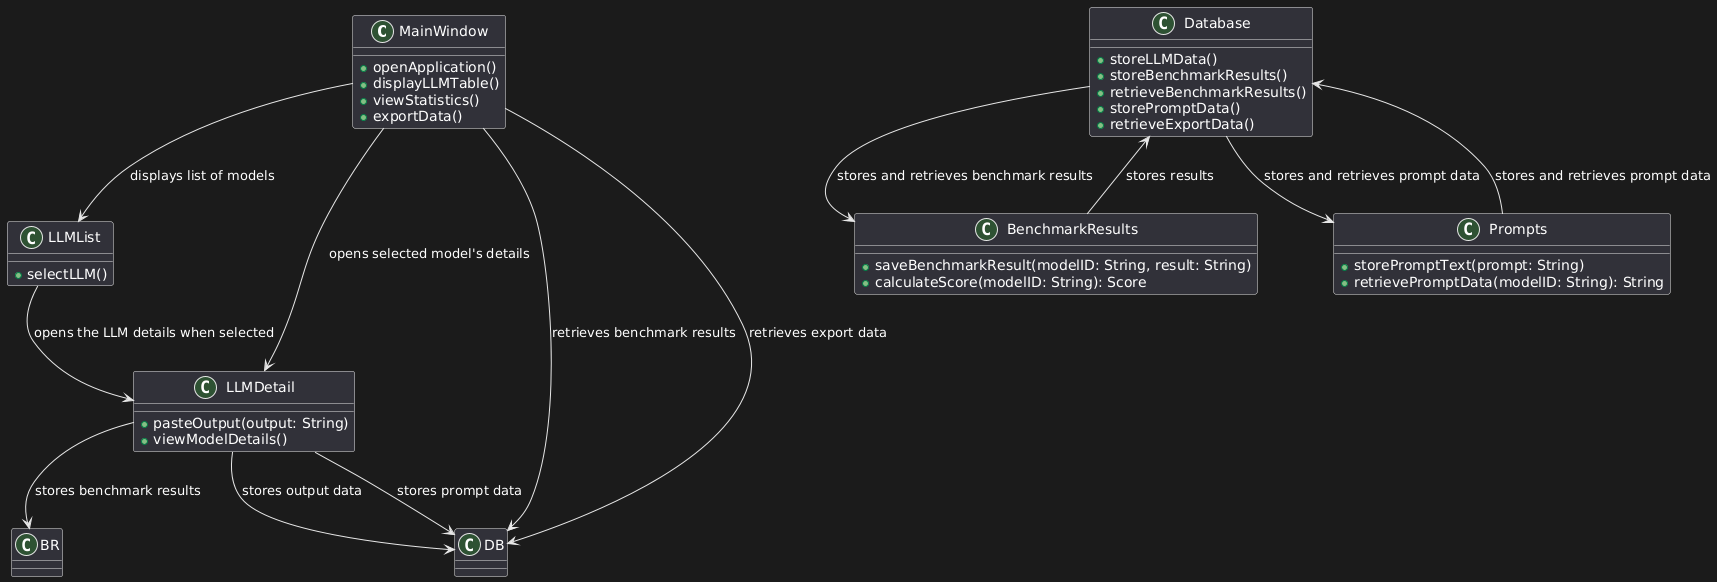

The diagram above was rendered by PlantUML. Its source (embedded in the PNG):
@startuml
class MainWindow {
  +openApplication()
  +displayLLMTable()
  +viewStatistics()
  +exportData()
}

MainWindow --> LLMList : displays list of models
MainWindow --> LLMDetail : opens selected model's details
MainWindow --> DB : retrieves benchmark results
MainWindow --> DB : retrieves export data



class LLMList {
  +selectLLM()
}

LLMList --> LLMDetail : opens the LLM details when selected



class LLMDetail {
  +pasteOutput(output: String)
  +viewModelDetails()
}

LLMDetail --> DB : stores output data
LLMDetail --> DB : stores prompt data
LLMDetail --> BR : stores benchmark results



class Database {
  +storeLLMData()
  +storeBenchmarkResults()
  +retrieveBenchmarkResults()
  +storePromptData()
  +retrieveExportData()
}

Database --> BenchmarkResults : stores and retrieves benchmark results
Database --> Prompts : stores and retrieves prompt data



class BenchmarkResults {
  +saveBenchmarkResult(modelID: String, result: String)
  +calculateScore(modelID: String): Score
}

BenchmarkResults --> Database : stores results



class Prompts {
  +storePromptText(prompt: String)
  +retrievePromptData(modelID: String): String
}

Prompts --> Database : stores and retrieves prompt data
@enduml